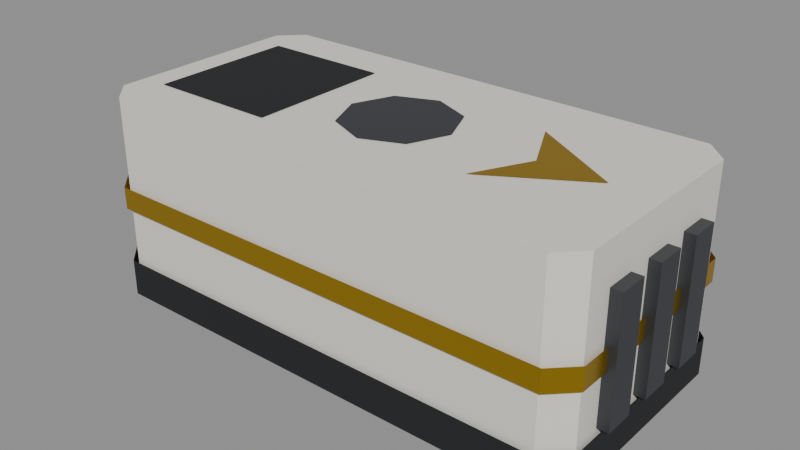 # Source: radio_module.blend  (saved by Blender 5.2.45; exported with 4.5.12 LTS)
import bpy
from mathutils import Matrix  # noqa: F401  (used for matrix-valued properties, if any)

bpy.ops.wm.read_factory_settings(use_empty=True)
scene = bpy.context.scene
scene.name = 'Scene'

# ---- materials (node trees are filled in below, after node groups)
mat_rover_body = bpy.data.materials.new('rover_body')
mat_rover_body.diffuse_color = (0.7913, 0.7605, 0.6867, 1.0)
mat_rover_body.roughness = 0.6
mat_rover_dark = bpy.data.materials.new('rover_dark')
mat_rover_dark.diffuse_color = (0.01161, 0.01229, 0.01444, 1.0)
mat_rover_dark.roughness = 0.8
mat_rover_metal = bpy.data.materials.new('rover_metal')
mat_rover_metal.diffuse_color = (0.06848, 0.07421, 0.08438, 1.0)
mat_rover_metal.roughness = 0.45
mat_rover_metal.metallic = 0.6
mat_rover_gold = bpy.data.materials.new('rover_gold')
mat_rover_gold.diffuse_color = (0.5841, 0.3613, 0.02029, 1.0)
mat_rover_gold.roughness = 0.35
mat_rover_gold.metallic = 0.9

# ---- material node trees
mat_rover_body.use_nodes = True; mat_rover_body.node_tree.nodes.clear()
_N = mat_rover_body.node_tree.nodes; _L = mat_rover_body.node_tree.links
n0 = _N.new('ShaderNodeBsdfPrincipled'); n0.name = 'Principled BSDF'; n0.location = (-200, 100)
n0.inputs[0].default_value = (0.7913, 0.7605, 0.6867, 1.0)
n0.inputs[2].default_value = 0.6
n0.inputs[10].default_value = 0.005
n1 = _N.new('ShaderNodeOutputMaterial'); n1.name = 'Material Output'; n1.location = (200, 100)
_L.new(n0.outputs[0], n1.inputs[0])
n1.is_active_output = True
mat_rover_dark.use_nodes = True; mat_rover_dark.node_tree.nodes.clear()
_N = mat_rover_dark.node_tree.nodes; _L = mat_rover_dark.node_tree.links
n0 = _N.new('ShaderNodeBsdfPrincipled'); n0.name = 'Principled BSDF'; n0.location = (-200, 100)
n0.inputs[0].default_value = (0.01161, 0.01229, 0.01444, 1.0)
n0.inputs[2].default_value = 0.8
n0.inputs[10].default_value = 0.005
n1 = _N.new('ShaderNodeOutputMaterial'); n1.name = 'Material Output'; n1.location = (200, 100)
_L.new(n0.outputs[0], n1.inputs[0])
n1.is_active_output = True
mat_rover_metal.use_nodes = True; mat_rover_metal.node_tree.nodes.clear()
_N = mat_rover_metal.node_tree.nodes; _L = mat_rover_metal.node_tree.links
n0 = _N.new('ShaderNodeBsdfPrincipled'); n0.name = 'Principled BSDF'; n0.location = (-200, 100)
n0.inputs[0].default_value = (0.06848, 0.07421, 0.08438, 1.0)
n0.inputs[1].default_value = 0.6
n0.inputs[2].default_value = 0.45
n0.inputs[10].default_value = 0.005
n1 = _N.new('ShaderNodeOutputMaterial'); n1.name = 'Material Output'; n1.location = (200, 100)
_L.new(n0.outputs[0], n1.inputs[0])
n1.is_active_output = True
mat_rover_gold.use_nodes = True; mat_rover_gold.node_tree.nodes.clear()
_N = mat_rover_gold.node_tree.nodes; _L = mat_rover_gold.node_tree.links
n0 = _N.new('ShaderNodeBsdfPrincipled'); n0.name = 'Principled BSDF'; n0.location = (-200, 100)
n0.inputs[0].default_value = (0.5841, 0.3613, 0.02029, 1.0)
n0.inputs[1].default_value = 0.9
n0.inputs[2].default_value = 0.35
n0.inputs[10].default_value = 0.005
n1 = _N.new('ShaderNodeOutputMaterial'); n1.name = 'Material Output'; n1.location = (200, 100)
_L.new(n0.outputs[0], n1.inputs[0])
n1.is_active_output = True

# ---- meshes
me_radio_module = bpy.data.meshes.new('radio_module')
me_radio_module.from_pydata([(0.123, -0.065, 0.0), (0.135, -0.053, 0.0), (0.135, 0.053, 0.0), (0.123, 0.065, 0.0), (-0.123, 0.065, 0.0), (-0.135, 0.053, 0.0), (-0.135, -0.053, 0.0), (-0.123, -0.065, 0.0), (0.123, -0.065, 0.11), (0.135, -0.053, 0.11), (0.135, 0.053, 0.11), (0.123, 0.065, 0.11), (-0.123, 0.065, 0.11), (-0.135, 0.053, 0.11), (-0.135, -0.053, 0.11), (-0.123, -0.065, 0.11), (0.125, -0.067, 0.0), (0.137, -0.055, 0.0), (0.137, 0.055, 0.0), (0.125, 0.067, 0.0), (-0.125, 0.067, 0.0), (-0.137, 0.055, 0.0), (-0.137, -0.055, 0.0), (-0.125, -0.067, 0.0), (0.125, -0.067, 0.02), (0.137, -0.055, 0.02), (0.137, 0.055, 0.02), (0.125, 0.067, 0.02), (-0.125, 0.067, 0.02), (-0.137, 0.055, 0.02), (-0.137, -0.055, 0.02), (-0.125, -0.067, 0.02), (0.125, -0.067, 0.05), (0.137, -0.055, 0.05), (0.137, 0.055, 0.05), (0.125, 0.067, 0.05), (-0.125, 0.067, 0.05), (-0.137, 0.055, 0.05), (-0.137, -0.055, 0.05), (-0.125, -0.067, 0.05), (0.125, -0.067, 0.062), (0.137, -0.055, 0.062), (0.137, 0.055, 0.062), (0.125, 0.067, 0.062), (-0.125, 0.067, 0.062), (-0.137, 0.055, 0.062), (-0.137, -0.055, 0.062), (-0.125, -0.067, 0.062), (-0.141, -0.038, 0.022), (-0.135, -0.038, 0.022), (-0.141, -0.022, 0.022), (-0.135, -0.022, 0.022), (-0.141, -0.038, 0.088), (-0.135, -0.038, 0.088), (-0.141, -0.022, 0.088), (-0.135, -0.022, 0.088), (-0.141, -0.008, 0.022), (-0.135, -0.008, 0.022), (-0.141, 0.008, 0.022), (-0.135, 0.008, 0.022), (-0.141, -0.008, 0.088), (-0.135, -0.008, 0.088), (-0.141, 0.008, 0.088), (-0.135, 0.008, 0.088), (-0.141, 0.022, 0.022), (-0.135, 0.022, 0.022), (-0.141, 0.038, 0.022), (-0.135, 0.038, 0.022), (-0.141, 0.022, 0.088), (-0.135, 0.022, 0.088), (-0.141, 0.038, 0.088), (-0.135, 0.038, 0.088), (0.135, -0.038, 0.022), (0.141, -0.038, 0.022), (0.135, -0.022, 0.022), (0.141, -0.022, 0.022), (0.135, -0.038, 0.088), (0.141, -0.038, 0.088), (0.135, -0.022, 0.088), (0.141, -0.022, 0.088), (0.135, -0.008, 0.022), (0.141, -0.008, 0.022), (0.135, 0.008, 0.022), (0.141, 0.008, 0.022), (0.135, -0.008, 0.088), (0.141, -0.008, 0.088), (0.135, 0.008, 0.088), (0.141, 0.008, 0.088), (0.135, 0.022, 0.022), (0.141, 0.022, 0.022), (0.135, 0.038, 0.022), (0.141, 0.038, 0.022), (0.135, 0.022, 0.088), (0.141, 0.022, 0.088), (0.135, 0.038, 0.088), (0.141, 0.038, 0.088), (0.03, 0.0, 0.1105), (0.02121, 0.02121, 0.1105), (0.0, 0.03, 0.1105), (-0.02121, 0.02121, 0.1105), (-0.03, 0.0, 0.1105), (-0.02121, -0.02121, 0.1105), (0.0, -0.03, 0.1105), (0.02121, -0.02121, 0.1105), (-0.12, -0.04, 0.1105), (-0.05, -0.04, 0.1105), (-0.05, 0.04, 0.1105), (-0.12, 0.04, 0.1105), (0.06, -0.03, 0.1105), (0.11, 0.0, 0.1105), (0.06, 0.03, 0.1105), (0.075, 0.0, 0.1105)], [], [(0, 7, 6, 5, 4, 3, 2, 1), (8, 9, 10, 11, 12, 13, 14, 15), (0, 1, 9, 8), (1, 2, 10, 9), (2, 3, 11, 10), (3, 4, 12, 11), (4, 5, 13, 12), (5, 6, 14, 13), (6, 7, 15, 14), (7, 0, 8, 15), (16, 17, 25, 24), (17, 18, 26, 25), (18, 19, 27, 26), (19, 20, 28, 27), (20, 21, 29, 28), (21, 22, 30, 29), (22, 23, 31, 30), (23, 16, 24, 31), (32, 33, 41, 40), (33, 34, 42, 41), (34, 35, 43, 42), (35, 36, 44, 43), (36, 37, 45, 44), (37, 38, 46, 45), (38, 39, 47, 46), (39, 32, 40, 47), (48, 50, 51, 49), (52, 53, 55, 54), (48, 49, 53, 52), (50, 54, 55, 51), (48, 52, 54, 50), (49, 51, 55, 53), (56, 58, 59, 57), (60, 61, 63, 62), (56, 57, 61, 60), (58, 62, 63, 59), (56, 60, 62, 58), (57, 59, 63, 61), (64, 66, 67, 65), (68, 69, 71, 70), (64, 65, 69, 68), (66, 70, 71, 67), (64, 68, 70, 66), (65, 67, 71, 69), (72, 74, 75, 73), (76, 77, 79, 78), (72, 73, 77, 76), (74, 78, 79, 75), (72, 76, 78, 74), (73, 75, 79, 77), (80, 82, 83, 81), (84, 85, 87, 86), (80, 81, 85, 84), (82, 86, 87, 83), (80, 84, 86, 82), (81, 83, 87, 85), (88, 90, 91, 89), (92, 93, 95, 94), (88, 89, 93, 92), (90, 94, 95, 91), (88, 92, 94, 90), (89, 91, 95, 93), (96, 97, 98, 99, 100, 101, 102, 103), (104, 105, 106, 107), (108, 109, 110, 111)])
me_radio_module.polygons.foreach_set('material_index', [0, 0, 0, 0, 0, 0, 0, 0, 0, 0, 1, 1, 1, 1, 1, 1, 1, 1, 3, 3, 3, 3, 3, 3, 3, 3, 2, 2, 2, 2, 2, 2, 2, 2, 2, 2, 2, 2, 2, 2, 2, 2, 2, 2, 2, 2, 2, 2, 2, 2, 2, 2, 2, 2, 2, 2, 2, 2, 2, 2, 2, 2, 2, 1, 3])
me_radio_module.materials.append(mat_rover_body)
me_radio_module.materials.append(mat_rover_dark)
me_radio_module.materials.append(mat_rover_metal)
me_radio_module.materials.append(mat_rover_gold)
me_radio_module.update()
me_radio_module_convcolonly = bpy.data.meshes.new('radio_module-convcolonly')
me_radio_module_convcolonly.from_pydata([(-0.135, -0.065, 0.0), (0.135, -0.065, 0.0), (-0.135, 0.065, 0.0), (0.135, 0.065, 0.0), (-0.135, -0.065, 0.11), (0.135, -0.065, 0.11), (-0.135, 0.065, 0.11), (0.135, 0.065, 0.11)], [], [(0, 2, 3, 1), (4, 5, 7, 6), (0, 1, 5, 4), (2, 6, 7, 3), (0, 4, 6, 2), (1, 3, 7, 5)])
me_radio_module_convcolonly.update()

# ---- objects
ob_radio_module = bpy.data.objects.new('radio_module', me_radio_module)
ob_radio_module_convcolonly = bpy.data.objects.new('radio_module-convcolonly', me_radio_module_convcolonly)
ob_anchor_latch = bpy.data.objects.new('anchor_latch', None)
ob_anchor_pickup = bpy.data.objects.new('anchor_pickup', None)
ob_anchor_connector = bpy.data.objects.new('anchor_connector', None)

# ---- transforms, parenting, visibility, modifiers, constraints
ob_radio_module.location = (-0.125, 0.2, 0.505)
ob_radio_module_convcolonly.parent = ob_radio_module
ob_radio_module_convcolonly.location = (0.0, 0.0, 0.0)
ob_radio_module_convcolonly.hide_render = True
ob_radio_module_convcolonly.display_type = 'WIRE'
ob_anchor_latch.parent = ob_radio_module
ob_anchor_latch.location = (0.0, 0.0, 0.11)
ob_anchor_latch.empty_display_size = 0.05
ob_anchor_pickup.parent = ob_radio_module
ob_anchor_pickup.location = (0.0, 0.0, 0.055)
ob_anchor_pickup.empty_display_size = 0.05
ob_anchor_connector.parent = ob_radio_module
ob_anchor_connector.location = (0.0, 0.0, 0.0)
ob_anchor_connector.empty_display_size = 0.05

# ---- collection membership
scene.collection.objects.link(ob_radio_module)
scene.collection.objects.link(ob_radio_module_convcolonly)
scene.collection.objects.link(ob_anchor_latch)
scene.collection.objects.link(ob_anchor_pickup)
scene.collection.objects.link(ob_anchor_connector)

# ---- scene / render settings (as saved in the file)
scene.frame_start = 1; scene.frame_end = 250; scene.frame_set(1)
scene.render.engine = 'BLENDER_EEVEE_NEXT'
scene.render.bake_bias = 0.0
scene.render.bake_samples = 0
scene.render.compositor_device = 'GPU'
scene.eevee.use_volume_custom_range = False
scene.eevee.fast_gi_thickness_near = 0.1
scene.eevee.fast_gi_thickness_far = 0.0
scene.eevee.ray_tracing_options.screen_trace_thickness = 0.1
bpy.context.view_layer.update()

# ---- added for rendering (the .blend has no active camera and no usable light): camera, sun + grey world if the file has none
cam_auto = bpy.data.cameras.new('AutoCamera')
cam_auto.lens = 50.0
cam_auto.sensor_width = 36.0
cam_auto.clip_end = 1000.0
ob_auto_camera = bpy.data.objects.new('AutoCamera', cam_auto)
scene.collection.objects.link(ob_auto_camera)
ob_auto_camera.location = (0.18143, -0.167716, 0.805394)
ob_auto_camera.rotation_euler = (1.09748, -7.21219e-08, 0.694738)
scene.camera = ob_auto_camera
light_auto_sun = bpy.data.lights.new('AutoSun', 'SUN')
light_auto_sun.energy = 3.0
light_auto_sun.angle = 0.0523599
ob_auto_sun = bpy.data.objects.new('AutoSun', light_auto_sun)
scene.collection.objects.link(ob_auto_sun)
ob_auto_sun.rotation_euler = (0.872665, 0.174533, 0.523599)
if scene.world is None:
    world_auto = bpy.data.worlds.new('AutoWorld')
    world_auto.color = (0.3, 0.3, 0.3)
    scene.world = world_auto
bpy.context.view_layer.update()
